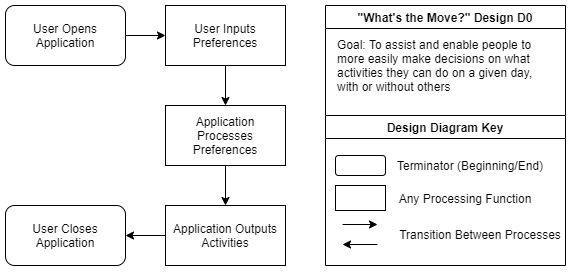

The diagram above was exported from draw.io. Its source (the exported page's mxGraphModel, read from the mxfile embedded in the PNG):
<mxGraphModel dx="865" dy="434" grid="1" gridSize="10" guides="1" tooltips="1" connect="1" arrows="1" fold="1" page="1" pageScale="1" pageWidth="850" pageHeight="1100" math="0" shadow="0">
  <root>
    <mxCell id="rVoANnp3HUy7psrHqxRn-0" />
    <mxCell id="rVoANnp3HUy7psrHqxRn-1" parent="rVoANnp3HUy7psrHqxRn-0" />
    <mxCell id="21L6FMs78wHNNDCtqWwz-0" value="&quot;What's the Move?&quot; Design D0" style="swimlane;" vertex="1" parent="rVoANnp3HUy7psrHqxRn-1">
      <mxGeometry x="360" y="60" width="240" height="110" as="geometry" />
    </mxCell>
    <mxCell id="21L6FMs78wHNNDCtqWwz-1" value="Goal: To assist and enable people to more easily make decisions on what activities they can do on a given day, with or without others" style="text;html=1;strokeColor=none;fillColor=none;align=left;verticalAlign=middle;whiteSpace=wrap;rounded=0;" vertex="1" parent="21L6FMs78wHNNDCtqWwz-0">
      <mxGeometry x="10" y="30" width="220" height="60" as="geometry" />
    </mxCell>
    <mxCell id="21L6FMs78wHNNDCtqWwz-2" value="Design Diagram Key" style="swimlane;" vertex="1" parent="rVoANnp3HUy7psrHqxRn-1">
      <mxGeometry x="360" y="170" width="240" height="150" as="geometry" />
    </mxCell>
    <mxCell id="21L6FMs78wHNNDCtqWwz-3" value="" style="rounded=1;whiteSpace=wrap;html=1;" vertex="1" parent="21L6FMs78wHNNDCtqWwz-2">
      <mxGeometry x="10" y="40" width="50" height="20" as="geometry" />
    </mxCell>
    <mxCell id="21L6FMs78wHNNDCtqWwz-5" value="" style="rounded=0;whiteSpace=wrap;html=1;" vertex="1" parent="21L6FMs78wHNNDCtqWwz-2">
      <mxGeometry x="10" y="70" width="50" height="25" as="geometry" />
    </mxCell>
    <mxCell id="21L6FMs78wHNNDCtqWwz-6" value="Any Processing Function" style="text;html=1;strokeColor=none;fillColor=none;align=center;verticalAlign=middle;whiteSpace=wrap;rounded=0;" vertex="1" parent="21L6FMs78wHNNDCtqWwz-2">
      <mxGeometry x="60" y="67.5" width="160" height="30" as="geometry" />
    </mxCell>
    <mxCell id="21L6FMs78wHNNDCtqWwz-7" value="Terminator (Beginning/End)" style="text;html=1;strokeColor=none;fillColor=none;align=center;verticalAlign=middle;whiteSpace=wrap;rounded=0;" vertex="1" parent="21L6FMs78wHNNDCtqWwz-2">
      <mxGeometry x="60" y="35" width="170" height="30" as="geometry" />
    </mxCell>
    <mxCell id="21L6FMs78wHNNDCtqWwz-11" value="" style="edgeStyle=segmentEdgeStyle;endArrow=classic;html=1;rounded=0;" edge="1" parent="21L6FMs78wHNNDCtqWwz-2">
      <mxGeometry width="50" height="50" relative="1" as="geometry">
        <mxPoint x="17" y="109" as="sourcePoint" />
        <mxPoint x="52" y="109" as="targetPoint" />
      </mxGeometry>
    </mxCell>
    <mxCell id="21L6FMs78wHNNDCtqWwz-12" value="" style="edgeStyle=segmentEdgeStyle;endArrow=classic;html=1;rounded=0;" edge="1" parent="21L6FMs78wHNNDCtqWwz-2">
      <mxGeometry width="50" height="50" relative="1" as="geometry">
        <mxPoint x="52" y="129" as="sourcePoint" />
        <mxPoint x="17" y="129" as="targetPoint" />
      </mxGeometry>
    </mxCell>
    <mxCell id="21L6FMs78wHNNDCtqWwz-13" value="Transition Between Processes" style="text;html=1;strokeColor=none;fillColor=none;align=center;verticalAlign=middle;whiteSpace=wrap;rounded=0;" vertex="1" parent="21L6FMs78wHNNDCtqWwz-2">
      <mxGeometry x="70" y="104" width="170" height="30" as="geometry" />
    </mxCell>
    <mxCell id="HYZxWWUmhUlhCCI4tX5s-0" style="edgeStyle=orthogonalEdgeStyle;rounded=0;orthogonalLoop=1;jettySize=auto;html=1;entryX=0;entryY=0.5;entryDx=0;entryDy=0;" edge="1" parent="rVoANnp3HUy7psrHqxRn-1" source="21L6FMs78wHNNDCtqWwz-14" target="s2YshOBlQDC-vyib5dWf-1">
      <mxGeometry relative="1" as="geometry" />
    </mxCell>
    <mxCell id="21L6FMs78wHNNDCtqWwz-14" value="User Opens Application" style="rounded=1;whiteSpace=wrap;html=1;align=center;" vertex="1" parent="rVoANnp3HUy7psrHqxRn-1">
      <mxGeometry x="40" y="60" width="120" height="60" as="geometry" />
    </mxCell>
    <mxCell id="s2YshOBlQDC-vyib5dWf-0" value="User Closes Application" style="rounded=1;whiteSpace=wrap;html=1;align=center;" vertex="1" parent="rVoANnp3HUy7psrHqxRn-1">
      <mxGeometry x="40" y="260" width="120" height="60" as="geometry" />
    </mxCell>
    <mxCell id="HYZxWWUmhUlhCCI4tX5s-1" style="edgeStyle=orthogonalEdgeStyle;rounded=0;orthogonalLoop=1;jettySize=auto;html=1;entryX=0.5;entryY=0;entryDx=0;entryDy=0;" edge="1" parent="rVoANnp3HUy7psrHqxRn-1" source="s2YshOBlQDC-vyib5dWf-1" target="9h1ofq8cTqXvI_lxMnSw-0">
      <mxGeometry relative="1" as="geometry" />
    </mxCell>
    <mxCell id="s2YshOBlQDC-vyib5dWf-1" value="User Inputs Preferences" style="rounded=0;whiteSpace=wrap;html=1;align=center;" vertex="1" parent="rVoANnp3HUy7psrHqxRn-1">
      <mxGeometry x="200" y="60" width="120" height="60" as="geometry" />
    </mxCell>
    <mxCell id="HYZxWWUmhUlhCCI4tX5s-2" style="edgeStyle=orthogonalEdgeStyle;rounded=0;orthogonalLoop=1;jettySize=auto;html=1;entryX=0.5;entryY=0;entryDx=0;entryDy=0;" edge="1" parent="rVoANnp3HUy7psrHqxRn-1" source="9h1ofq8cTqXvI_lxMnSw-0" target="9h1ofq8cTqXvI_lxMnSw-1">
      <mxGeometry relative="1" as="geometry" />
    </mxCell>
    <mxCell id="9h1ofq8cTqXvI_lxMnSw-0" value="Application Processes Preferences" style="rounded=0;whiteSpace=wrap;html=1;align=center;" vertex="1" parent="rVoANnp3HUy7psrHqxRn-1">
      <mxGeometry x="200" y="160" width="120" height="60" as="geometry" />
    </mxCell>
    <mxCell id="HYZxWWUmhUlhCCI4tX5s-3" style="edgeStyle=orthogonalEdgeStyle;rounded=0;orthogonalLoop=1;jettySize=auto;html=1;entryX=1;entryY=0.5;entryDx=0;entryDy=0;" edge="1" parent="rVoANnp3HUy7psrHqxRn-1" source="9h1ofq8cTqXvI_lxMnSw-1" target="s2YshOBlQDC-vyib5dWf-0">
      <mxGeometry relative="1" as="geometry" />
    </mxCell>
    <mxCell id="9h1ofq8cTqXvI_lxMnSw-1" value="Application Outputs Activities" style="rounded=0;whiteSpace=wrap;html=1;align=center;" vertex="1" parent="rVoANnp3HUy7psrHqxRn-1">
      <mxGeometry x="200" y="260" width="120" height="60" as="geometry" />
    </mxCell>
  </root>
</mxGraphModel>